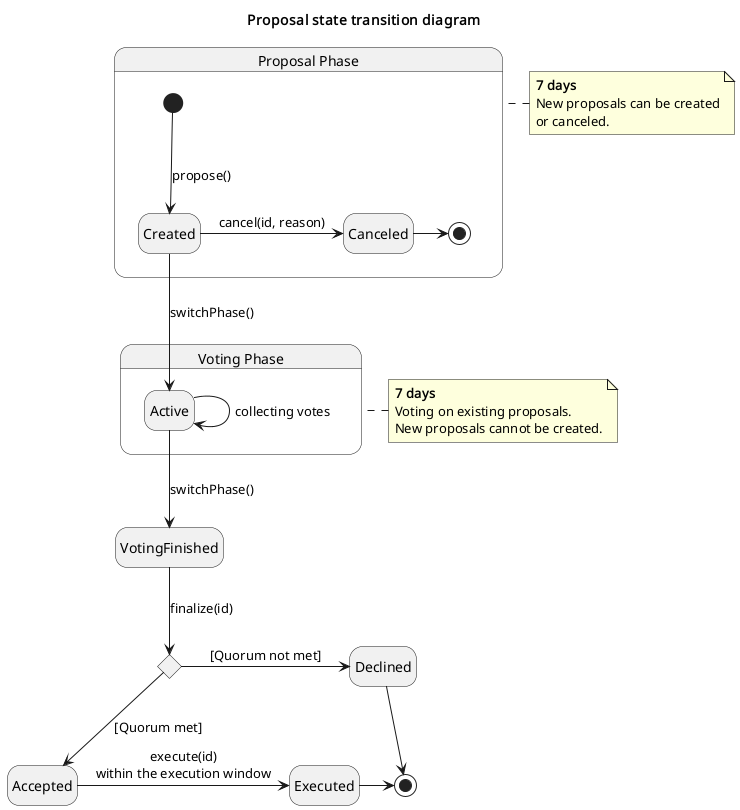

The diagram above was rendered by PlantUML. Its source (embedded in the PNG):
@startuml ProposalState

title Proposal state transition diagram

hide empty description

state "Proposal Phase" as ProposalPhase {
    [*] --> Created : propose()

    Created -> Canceled : cancel(id, reason)
    Canceled -> [*]
}

note left of ProposalPhase
    **7 days**
    New proposals can be created
    or canceled.
end note

state "Voting Phase" as VotingPhase {
    Created --> Active : switchPhase()

    Active --> Active : collecting votes
}

note left of VotingPhase
    **7 days**
    Voting on existing proposals.
    New proposals cannot be created.
end note

Active --> VotingFinished : switchPhase()

state ProposalFinalized <<choice>>

VotingFinished --> ProposalFinalized : finalize(id)

ProposalFinalized -> Declined : [Quorum not met]
Declined -> [*]

ProposalFinalized --> Accepted : [Quorum met]
Accepted -> Executed : execute(id)\nwithin the execution window
Executed -> [*]


@enduml